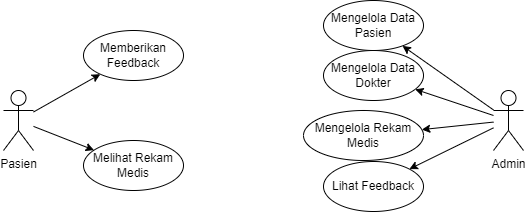

The diagram above was exported from draw.io. Its source (the exported page's mxGraphModel, read from the mxfile embedded in the PNG):
<mxGraphModel dx="808" dy="402" grid="1" gridSize="10" guides="1" tooltips="1" connect="1" arrows="1" fold="1" page="1" pageScale="1" pageWidth="827" pageHeight="1169" math="0" shadow="0">
  <root>
    <mxCell id="0" />
    <mxCell id="1" parent="0" />
    <mxCell id="-Xl3GxEeNB80cYLM8QnP-7" style="rounded=0;orthogonalLoop=1;jettySize=auto;html=1;" edge="1" parent="1" source="-Xl3GxEeNB80cYLM8QnP-1" target="-Xl3GxEeNB80cYLM8QnP-6">
      <mxGeometry relative="1" as="geometry" />
    </mxCell>
    <mxCell id="-Xl3GxEeNB80cYLM8QnP-1" value="Pasien" style="shape=umlActor;verticalLabelPosition=bottom;verticalAlign=top;html=1;outlineConnect=0;" vertex="1" parent="1">
      <mxGeometry x="70" y="130" width="30" height="60" as="geometry" />
    </mxCell>
    <mxCell id="-Xl3GxEeNB80cYLM8QnP-6" value="Memberikan Feedback" style="ellipse;whiteSpace=wrap;html=1;" vertex="1" parent="1">
      <mxGeometry x="150" y="70" width="100" height="50" as="geometry" />
    </mxCell>
    <mxCell id="-Xl3GxEeNB80cYLM8QnP-9" value="Melihat Rekam Medis" style="ellipse;whiteSpace=wrap;html=1;" vertex="1" parent="1">
      <mxGeometry x="150" y="180" width="100" height="50" as="geometry" />
    </mxCell>
    <mxCell id="-Xl3GxEeNB80cYLM8QnP-10" style="rounded=0;orthogonalLoop=1;jettySize=auto;html=1;" edge="1" target="-Xl3GxEeNB80cYLM8QnP-9" parent="1" source="-Xl3GxEeNB80cYLM8QnP-1">
      <mxGeometry relative="1" as="geometry">
        <mxPoint x="150" y="225" as="sourcePoint" />
      </mxGeometry>
    </mxCell>
    <mxCell id="-Xl3GxEeNB80cYLM8QnP-23" value="Admin" style="shape=umlActor;verticalLabelPosition=bottom;verticalAlign=top;html=1;outlineConnect=0;" vertex="1" parent="1">
      <mxGeometry x="560" y="130" width="30" height="60" as="geometry" />
    </mxCell>
    <mxCell id="-Xl3GxEeNB80cYLM8QnP-24" value="Lihat Feedback" style="ellipse;whiteSpace=wrap;html=1;" vertex="1" parent="1">
      <mxGeometry x="390" y="201" width="100" height="50" as="geometry" />
    </mxCell>
    <mxCell id="-Xl3GxEeNB80cYLM8QnP-25" style="rounded=0;orthogonalLoop=1;jettySize=auto;html=1;" edge="1" parent="1" source="-Xl3GxEeNB80cYLM8QnP-23" target="-Xl3GxEeNB80cYLM8QnP-24">
      <mxGeometry relative="1" as="geometry">
        <mxPoint x="330" y="-67" as="sourcePoint" />
      </mxGeometry>
    </mxCell>
    <mxCell id="-Xl3GxEeNB80cYLM8QnP-26" style="rounded=0;orthogonalLoop=1;jettySize=auto;html=1;" edge="1" parent="1" source="-Xl3GxEeNB80cYLM8QnP-23" target="-Xl3GxEeNB80cYLM8QnP-27">
      <mxGeometry relative="1" as="geometry">
        <mxPoint x="340" y="168" as="sourcePoint" />
      </mxGeometry>
    </mxCell>
    <mxCell id="-Xl3GxEeNB80cYLM8QnP-27" value="Mengelola Rekam Medis" style="ellipse;whiteSpace=wrap;html=1;" vertex="1" parent="1">
      <mxGeometry x="370" y="150" width="120" height="50" as="geometry" />
    </mxCell>
    <mxCell id="-Xl3GxEeNB80cYLM8QnP-28" style="rounded=0;orthogonalLoop=1;jettySize=auto;html=1;" edge="1" parent="1" source="-Xl3GxEeNB80cYLM8QnP-23" target="-Xl3GxEeNB80cYLM8QnP-29">
      <mxGeometry relative="1" as="geometry">
        <mxPoint x="350" y="178" as="sourcePoint" />
      </mxGeometry>
    </mxCell>
    <mxCell id="-Xl3GxEeNB80cYLM8QnP-29" value="Mengelola Data Dokter" style="ellipse;whiteSpace=wrap;html=1;" vertex="1" parent="1">
      <mxGeometry x="390" y="90" width="100" height="50" as="geometry" />
    </mxCell>
    <mxCell id="-Xl3GxEeNB80cYLM8QnP-30" style="rounded=0;orthogonalLoop=1;jettySize=auto;html=1;" edge="1" parent="1" source="-Xl3GxEeNB80cYLM8QnP-23" target="-Xl3GxEeNB80cYLM8QnP-31">
      <mxGeometry relative="1" as="geometry">
        <mxPoint x="350" y="238" as="sourcePoint" />
      </mxGeometry>
    </mxCell>
    <mxCell id="-Xl3GxEeNB80cYLM8QnP-31" value="Mengelola Data Pasien" style="ellipse;whiteSpace=wrap;html=1;" vertex="1" parent="1">
      <mxGeometry x="390" y="40" width="100" height="50" as="geometry" />
    </mxCell>
  </root>
</mxGraphModel>